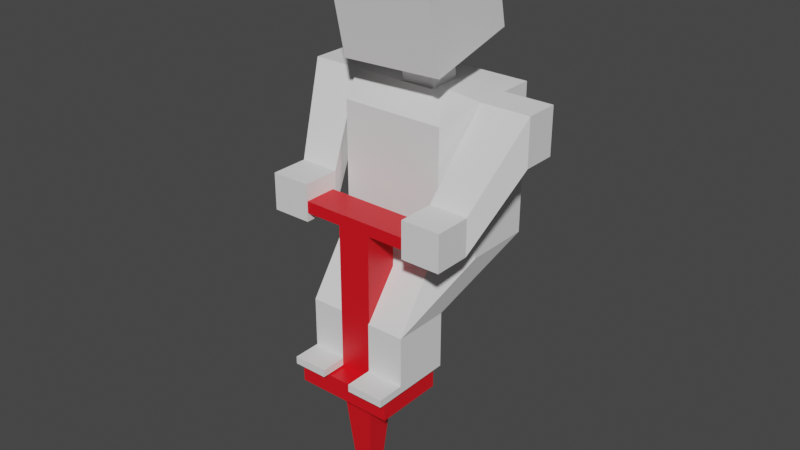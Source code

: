 # Source: pogostick.blend  (saved by Blender 3.0.42; exported with 4.5.12 LTS)
import bpy
from mathutils import Matrix  # noqa: F401  (used for matrix-valued properties, if any)

bpy.ops.wm.read_factory_settings(use_empty=True)
scene = bpy.context.scene
scene.name = 'Scene'

# ---- collections
col_collection = bpy.data.collections.new('Collection'); scene.collection.children.link(col_collection)

# ---- materials (node trees are filled in below, after node groups)
mat_material = bpy.data.materials.new('Material')
mat_material.alpha_threshold = 0.0
mat_material.use_transparent_shadow = False
mat_material.line_color = (0.0, 0.0, 0.0, 1.0)

# ---- material node trees
mat_material.use_nodes = True; mat_material.node_tree.nodes.clear()
_N = mat_material.node_tree.nodes; _L = mat_material.node_tree.links
n0 = _N.new('ShaderNodeOutputMaterial'); n0.name = 'Material Output'; n0.location = (300, 300)
n1 = _N.new('ShaderNodeBsdfPrincipled'); n1.name = 'Principled BSDF'; n1.location = (10, 300)
n1.distribution = 'GGX'
n1.subsurface_method = 'RANDOM_WALK_SKIN'
n1.inputs[0].default_value = (0.8, 0.006081, 0.01358, 1.0)
n1.inputs[2].default_value = 0.4
n1.inputs[3].default_value = 1.45
n1.inputs[27].default_value = (0.0, 0.0, 0.0, 1.0)
n1.inputs[28].default_value = 1.0
_L.new(n1.outputs[0], n0.inputs[0])
n0.is_active_output = True

# ---- world
world_world = bpy.data.worlds.new('World'); scene.world = world_world
world_world.use_nodes = True; world_world.node_tree.nodes.clear()
_N = world_world.node_tree.nodes; _L = world_world.node_tree.links
n0 = _N.new('ShaderNodeOutputWorld'); n0.name = 'World Output'; n0.location = (300, 300)
n1 = _N.new('ShaderNodeBackground'); n1.name = 'Background'; n1.location = (10, 300)
n1.inputs[0].default_value = (0.05088, 0.05088, 0.05088, 1.0)
_L.new(n1.outputs[0], n0.inputs[0])
n0.is_active_output = True
world_world.color = (0.05088, 0.05088, 0.05088)
world_world.use_sun_shadow = False
world_world.sun_shadow_jitter_overblur = 0.0

# ---- meshes
me_cube = bpy.data.meshes.new('Cube')
me_cube.from_pydata([(1.0, 0.7, 1.0), (1.0, 0.7, 0.6016), (1.0, -0.7, 1.0), (1.0, -0.7, 0.6016), (-1.0, 0.7, 1.0), (-1.0, 0.7, 0.6016), (-1.0, -0.7, 1.0), (-1.0, -0.7, 0.6016), (-1.0, 0.3344, 0.6016), (-1.0, -0.3323, 0.6016), (1.0, 0.3344, 1.0), (1.0, -0.3323, 1.0), (-1.0, -0.3323, 1.0), (-1.0, 0.3344, 1.0), (1.0, -0.3323, 0.6016), (1.0, 0.3344, 0.6016), (0.3333, 0.7, 0.6016), (-0.3333, 0.7, 0.6016), (0.3333, -0.7, 1.0), (-0.3333, -0.7, 1.0), (-0.3333, -0.7, 0.6016), (0.3333, -0.7, 0.6016), (-0.3333, 0.7, 1.0), (0.3333, 0.7, 1.0), (0.3333, 0.3344, 0.6016), (-0.3333, 0.3344, 0.6016), (0.3333, -0.3323, 0.6016), (-0.3333, -0.3323, 0.6016), (-0.3333, 0.3344, 1.0), (0.3333, 0.3344, 1.0), (-0.3333, -0.3323, 1.0), (0.3333, -0.3323, 1.0), (-0.3333, 0.3344, 4.202), (0.3333, 0.3344, 4.202), (-0.3333, -0.3323, 4.202), (0.3333, -0.3323, 4.202), (0.3333, -0.3323, 3.972), (-0.3333, -0.3323, 3.972), (-0.3333, 0.3344, 3.972), (0.3333, 0.3344, 3.972), (0.3333, 0.3344, 4.202), (0.3333, -0.3323, 4.202), (-0.3333, 0.3344, 4.202), (-0.3333, -0.3323, 4.202), (0.3333, -0.3323, 3.972), (-0.3333, 0.3344, 3.972), (-0.3333, -0.3323, 3.972), (0.3333, 0.3344, 3.972), (1.333, 0.3344, 4.202), (1.333, -0.3323, 4.202), (-1.333, 0.3344, 4.202), (-1.333, -0.3323, 4.202), (1.333, -0.3323, 3.972), (-1.333, 0.3344, 3.972), (-1.333, -0.3323, 3.972), (1.333, 0.3344, 3.972), (0.1749, 0.176, -1.266), (-0.1749, 0.176, -1.266), (0.1749, -0.1738, -1.266), (-0.1749, -0.1738, -1.266), (0.1804, 0.1815, -1.894), (-0.1804, 0.1815, -1.894), (0.1804, -0.1793, -1.894), (-0.1804, -0.1793, -1.894)], [], [(30, 12, 6, 19), (20, 19, 6, 7), (8, 13, 4, 5), (26, 14, 3, 21), (14, 11, 2, 3), (16, 23, 0, 1), (1, 0, 10, 15), (15, 10, 11, 14), (16, 1, 15, 24), (24, 15, 14, 26), (7, 6, 12, 9), (9, 12, 13, 8), (22, 4, 13, 28), (28, 13, 12, 30), (10, 29, 31, 11), (37, 36, 35, 34), (0, 23, 29, 10), (23, 22, 28, 29), (8, 25, 27, 9), (24, 26, 58, 56), (5, 17, 25, 8), (17, 16, 24, 25), (5, 4, 22, 17), (17, 22, 23, 16), (9, 27, 20, 7), (27, 26, 21, 20), (3, 2, 18, 21), (21, 18, 19, 20), (11, 31, 18, 2), (31, 30, 19, 18), (33, 32, 34, 35), (39, 38, 32, 33), (36, 39, 47, 44), (35, 36, 44, 41), (28, 30, 37, 38), (31, 29, 39, 36), (29, 28, 38, 39), (30, 31, 36, 37), (46, 43, 51, 54), (45, 46, 54, 53), (33, 35, 41, 40), (39, 33, 40, 47), (37, 34, 43, 46), (34, 32, 42, 43), (38, 37, 46, 45), (32, 38, 45, 42), (52, 55, 48, 49), (53, 54, 51, 50), (41, 44, 52, 49), (40, 41, 49, 48), (44, 47, 55, 52), (47, 40, 48, 55), (42, 45, 53, 50), (43, 42, 50, 51), (59, 57, 61, 63), (26, 27, 59, 58), (25, 24, 56, 57), (27, 25, 57, 59), (61, 60, 62, 63), (57, 56, 60, 61), (56, 58, 62, 60), (58, 59, 63, 62)])
_uv = me_cube.uv_layers.new(name='UVMap')
_uv.uv.foreach_set('vector', [0.7917, 0.6665, 0.875, 0.6665, 0.875, 0.75, 0.7917, 0.75, 0.375, 0.9167, 0.625, 0.9167, 0.625, 1.0, 0.375, 1.0, 0.375, 0.1668, 0.625, 0.1668, 0.625, 0.25, 0.375, 0.25, 0.2917, 0.6665, 0.375, 0.6665, 0.375, 0.75, 0.2917, 0.75, 0.375, 0.6665, 0.625, 0.6665, 0.625, 0.75, 0.375, 0.75, 0.375, 0.4167, 0.625, 0.4167, 0.625, 0.5, 0.375, 0.5, 0.375, 0.5, 0.625, 0.5, 0.625, 0.5832, 0.375, 0.5832, 0.375, 0.5832, 0.625, 0.5832, 0.625, 0.6665, 0.375, 0.6665, 0.2917, 0.5, 0.375, 0.5, 0.375, 0.5832, 0.2917, 0.5832, 0.2917, 0.5832, 0.375, 0.5832, 0.375, 0.6665, 0.2917, 0.6665, 0.375, 0.0, 0.625, 0.0, 0.625, 0.08347, 0.375, 0.08347, 0.375, 0.08347, 0.625, 0.08347, 0.625, 0.1668, 0.375, 0.1668, 0.7917, 0.5, 0.875, 0.5, 0.875, 0.5832, 0.7917, 0.5832, 0.7917, 0.5832, 0.875, 0.5832, 0.875, 0.6665, 0.7917, 0.6665, 0.625, 0.5832, 0.7083, 0.5832, 0.7083, 0.6665, 0.625, 0.6665, 0.7917, 0.6665, 0.7083, 0.6665, 0.7083, 0.6665, 0.7917, 0.6665, 0.625, 0.5, 0.7083, 0.5, 0.7083, 0.5832, 0.625, 0.5832, 0.7083, 0.5, 0.7917, 0.5, 0.7917, 0.5832, 0.7083, 0.5832, 0.125, 0.5832, 0.2083, 0.5832, 0.2083, 0.6665, 0.125, 0.6665, 0.2917, 0.5832, 0.2917, 0.6665, 0.2917, 0.6665, 0.2917, 0.5832, 0.125, 0.5, 0.2083, 0.5, 0.2083, 0.5832, 0.125, 0.5832, 0.2083, 0.5, 0.2917, 0.5, 0.2917, 0.5832, 0.2083, 0.5832, 0.375, 0.25, 0.625, 0.25, 0.625, 0.3333, 0.375, 0.3333, 0.375, 0.3333, 0.625, 0.3333, 0.625, 0.4167, 0.375, 0.4167, 0.125, 0.6665, 0.2083, 0.6665, 0.2083, 0.75, 0.125, 0.75, 0.2083, 0.6665, 0.2917, 0.6665, 0.2917, 0.75, 0.2083, 0.75, 0.375, 0.75, 0.625, 0.75, 0.625, 0.8333, 0.375, 0.8333, 0.375, 0.8333, 0.625, 0.8333, 0.625, 0.9167, 0.375, 0.9167, 0.625, 0.6665, 0.7083, 0.6665, 0.7083, 0.75, 0.625, 0.75, 0.7083, 0.6665, 0.7917, 0.6665, 0.7917, 0.75, 0.7083, 0.75, 0.7083, 0.5832, 0.7917, 0.5832, 0.7917, 0.6665, 0.7083, 0.6665, 0.7083, 0.5832, 0.7917, 0.5832, 0.7917, 0.5832, 0.7083, 0.5832, 0.7083, 0.6665, 0.7083, 0.5832, 0.7083, 0.5832, 0.7083, 0.6665, 0.7083, 0.6665, 0.7083, 0.6665, 0.7083, 0.6665, 0.7083, 0.6665, 0.7917, 0.5832, 0.7917, 0.6665, 0.7917, 0.6665, 0.7917, 0.5832, 0.7083, 0.6665, 0.7083, 0.5832, 0.7083, 0.5832, 0.7083, 0.6665, 0.7083, 0.5832, 0.7917, 0.5832, 0.7917, 0.5832, 0.7083, 0.5832, 0.7917, 0.6665, 0.7083, 0.6665, 0.7083, 0.6665, 0.7917, 0.6665, 0.7917, 0.6665, 0.7917, 0.6665, 0.7917, 0.6665, 0.7917, 0.6665, 0.7917, 0.5832, 0.7917, 0.6665, 0.7917, 0.6665, 0.7917, 0.5832, 0.7083, 0.5832, 0.7083, 0.6665, 0.7083, 0.6665, 0.7083, 0.5832, 0.7083, 0.5832, 0.7083, 0.5832, 0.7083, 0.5832, 0.7083, 0.5832, 0.7917, 0.6665, 0.7917, 0.6665, 0.7917, 0.6665, 0.7917, 0.6665, 0.7917, 0.6665, 0.7917, 0.5832, 0.7917, 0.5832, 0.7917, 0.6665, 0.7917, 0.5832, 0.7917, 0.6665, 0.7917, 0.6665, 0.7917, 0.5832, 0.7917, 0.5832, 0.7917, 0.5832, 0.7917, 0.5832, 0.7917, 0.5832, 0.7083, 0.6665, 0.7083, 0.5832, 0.7083, 0.5832, 0.7083, 0.6665, 0.7917, 0.5832, 0.7917, 0.6665, 0.7917, 0.6665, 0.7917, 0.5832, 0.7083, 0.6665, 0.7083, 0.6665, 0.7083, 0.6665, 0.7083, 0.6665, 0.7083, 0.5832, 0.7083, 0.6665, 0.7083, 0.6665, 0.7083, 0.5832, 0.7083, 0.6665, 0.7083, 0.5832, 0.7083, 0.5832, 0.7083, 0.6665, 0.7083, 0.5832, 0.7083, 0.5832, 0.7083, 0.5832, 0.7083, 0.5832, 0.7917, 0.5832, 0.7917, 0.5832, 0.7917, 0.5832, 0.7917, 0.5832, 0.7917, 0.6665, 0.7917, 0.5832, 0.7917, 0.5832, 0.7917, 0.6665, 0.2083, 0.6665, 0.2083, 0.5832, 0.2083, 0.5832, 0.2083, 0.6665, 0.2917, 0.6665, 0.2083, 0.6665, 0.2083, 0.6665, 0.2917, 0.6665, 0.2083, 0.5832, 0.2917, 0.5832, 0.2917, 0.5832, 0.2083, 0.5832, 0.2083, 0.6665, 0.2083, 0.5832, 0.2083, 0.5832, 0.2083, 0.6665, 0.2083, 0.5832, 0.2917, 0.5832, 0.2917, 0.6665, 0.2083, 0.6665, 0.2083, 0.5832, 0.2917, 0.5832, 0.2917, 0.5832, 0.2083, 0.5832, 0.2917, 0.5832, 0.2917, 0.6665, 0.2917, 0.6665, 0.2917, 0.5832, 0.2917, 0.6665, 0.2083, 0.6665, 0.2083, 0.6665, 0.2917, 0.6665])
me_cube.materials.append(mat_material)
me_cube.use_remesh_preserve_volume = False
me_cube.use_remesh_preserve_attributes = False
me_cube.use_mirror_vertex_groups = False
me_cube.update()
me_cube_001 = bpy.data.meshes.new('Cube.001')
me_cube_001.from_pydata([(0.3333, 0.3333, -1.768), (-0.3333, 0.3333, -1.768), (0.3333, -0.3333, -1.768), (-0.3333, -0.3333, -1.768), (1.386, 1.069, -1.768), (-1.386, 1.069, -1.768), (1.044, -0.9998, -2.093), (-1.042, -0.9998, -2.093), (1.386, 1.069, -4.762), (-1.386, 1.069, -4.762), (1.044, -0.9998, -4.346), (-1.042, -0.9998, -4.346), (1.386, 1.069, -2.709), (-1.386, 1.069, -2.709), (1.044, -0.9998, -2.801), (-1.042, -0.9998, -2.801), (-0.3333, 0.111, -1.768), (-0.3333, -0.1112, -1.768), (0.3333, 0.111, -1.768), (0.3333, -0.1112, -1.768), (-1.386, 0.3793, -1.768), (-1.386, -0.3104, -1.768), (1.386, 0.3793, -1.768), (1.386, -0.3104, -1.768), (-1.386, 0.3793, -4.762), (-1.386, -0.3104, -4.762), (1.386, 0.3793, -4.762), (1.386, -0.3104, -4.762), (-1.386, 0.3793, -2.709), (-1.386, -0.3104, -2.709), (1.386, -0.3104, -2.709), (1.386, 0.3793, -2.709), (0.003703, 0.3333, -1.768), (0.003703, -0.3333, -1.768), (0.01539, 1.069, -1.768), (0.01286, -0.9998, -2.093), (0.01539, 1.069, -4.762), (0.01286, -0.9998, -4.346), (0.01286, -0.9998, -2.801), (0.01539, 1.069, -2.709), (0.01539, 0.3793, -4.762), (0.01539, -0.3104, -4.762), (1.081, -1.657, -5.753), (1.081, -2.04, -5.753), (1.081, -0.8906, -5.753), (1.081, -1.274, -5.753), (0.3199, -0.8906, -5.753), (0.3199, -2.04, -5.753), (0.3199, -1.274, -5.753), (0.3199, -1.657, -5.753), (1.081, -1.657, -6.753), (1.081, -2.04, -6.753), (1.081, -0.8906, -6.753), (1.081, -1.274, -6.753), (0.3199, -0.8906, -6.753), (0.3199, -2.04, -6.753), (0.3199, -1.274, -6.753), (0.3199, -1.657, -6.753), (1.081, -1.657, -6.903), (1.081, -2.04, -6.903), (1.081, -0.8906, -6.903), (1.081, -1.274, -6.903), (0.3199, -0.8906, -6.903), (0.3199, -2.04, -6.903), (0.3199, -1.274, -6.903), (0.3199, -1.657, -6.903), (-0.3349, -0.9482, -5.762), (-1.036, -0.9482, -5.762), (-0.3349, -1.983, -5.762), (-1.036, -1.983, -5.762), (-1.036, -1.638, -5.762), (-1.036, -1.293, -5.762), (-0.3349, -1.293, -5.762), (-0.3349, -1.638, -5.762), (-0.3349, -0.9482, -6.762), (-1.036, -0.9482, -6.762), (-0.3349, -1.983, -6.762), (-1.036, -1.983, -6.762), (-1.036, -1.638, -6.762), (-1.036, -1.293, -6.762), (-0.3349, -1.293, -6.762), (-0.3349, -1.638, -6.762), (-0.3349, -0.9482, -6.912), (-1.036, -0.9482, -6.912), (-0.3349, -1.983, -6.912), (-1.036, -1.983, -6.912), (-1.036, -1.638, -6.912), (-1.036, -1.293, -6.912), (-0.3349, -1.293, -6.912), (-0.3349, -1.638, -6.912), (1.081, -2.603, -6.753), (0.3199, -2.603, -6.753), (1.081, -2.603, -6.903), (0.3199, -2.603, -6.903), (-0.3349, -2.545, -6.762), (-1.036, -2.545, -6.762), (-0.3349, -2.545, -6.912), (-1.036, -2.545, -6.912), (2.386, 0.3793, -1.768), (2.386, -0.3104, -1.768), (2.386, -0.3104, -2.709), (2.386, 0.3793, -2.709), (-2.386, 0.3793, -1.768), (-2.386, -0.3104, -1.768), (-2.386, 0.3793, -2.709), (-2.386, -0.3104, -2.709), (1.094, -1.289, -3.405), (1.094, -1.289, -4.147), (-1.094, -1.289, -3.405), (-1.094, -1.289, -4.147), (1.883, -1.289, -3.405), (1.883, -1.289, -4.147), (-1.883, -1.289, -3.405), (-1.883, -1.289, -4.147), (1.094, -2.046, -3.405), (1.094, -2.046, -4.147), (-1.094, -2.046, -3.405), (-1.094, -2.046, -4.147), (1.883, -2.046, -3.405), (1.883, -2.046, -4.147), (-1.883, -2.046, -3.405), (-1.883, -2.046, -4.147), (-0.9751, -0.4725, -1.133), (-0.942, -1.124, -1.272), (-0.9502, -1.54, 0.6845), (-1.016, -0.2379, 0.9616), (-1.049, 0.4134, 1.1), (-1.041, 0.83, -0.8559), (-0.3753, 0.8618, -0.8464), (0.2823, 0.477, 1.119), (0.9482, 0.5087, 1.129), (0.9563, 0.9253, -0.8273), (0.9894, 0.2741, -0.9659), (1.014, -0.7938, 0.8517), (1.047, -1.445, 0.7131), (1.056, -1.028, -1.243), (0.3897, -1.06, -1.253), (-0.2843, -1.509, 0.694), (-1.008, 0.1787, -0.9945), (-0.9861, -0.2555, -1.087), (-0.9832, -0.8891, 0.8231), (-1.005, -0.455, 0.9154), (1.022, -0.3772, -1.104), (1.0, 0.0569, -1.012), (0.9812, -0.1425, 0.9903), (1.003, -0.5768, 0.8979), (0.3154, -0.1743, 0.9807), (0.3484, -0.8256, 0.8421), (-0.3423, 0.2105, -0.985), (-0.3092, -0.4408, -1.124), (0.2905, 0.8936, -0.8368), (-0.03872, 0.8778, -0.8416), (-0.3835, 0.4452, 1.11), (-0.04689, 0.4612, 1.115), (-0.2762, -1.092, -1.262), (0.06046, -1.076, -1.257), (0.3815, -1.477, 0.7036), (0.05228, -1.493, 0.6989), (-0.3505, -0.2061, 0.9712), (-0.01383, -0.19, 0.976), (-0.3174, -0.8574, 0.8326), (0.01923, -0.8413, 0.8374), (0.3236, 0.2423, -0.9754), (-0.005663, 0.2266, -0.9801), (0.3566, -0.409, -1.114), (0.0274, -0.4247, -1.119), (-0.3202, -0.2237, -1.077), (0.3456, -0.192, -1.068), (0.3374, -0.6086, 0.8883), (-0.3284, -0.6403, 0.8788), (-0.002524, 0.3866, -1.732), (-0.3391, 0.3706, -1.736), (0.03054, -0.2647, -1.87), (-0.3061, -0.2807, -1.875), (-0.3171, -0.06369, -1.829), (0.3487, -0.03192, -1.819), (0.3598, -0.2489, -1.865), (0.3267, 0.4023, -1.727), (-0.9971, -0.03841, -1.041), (-0.9943, -0.6721, 0.8692), (1.011, -0.1602, -1.058), (0.9923, -0.3597, 0.9441), (-0.3313, -0.00664, -1.031), (0.3346, 0.02513, -1.022), (0.3264, -0.3915, 0.9345), (-0.3394, -0.4232, 0.925), (-0.3281, 0.1534, -1.783), (0.3377, 0.1852, -1.773), (-0.002811, -0.4072, 0.9298), (0.008209, -0.6243, 0.8836)], [], [(16, 1, 5, 20), (39, 12, 8, 36), (32, 0, 4, 34), (19, 2, 6, 23), (33, 3, 7, 35), (27, 10, 43, 42), (30, 14, 10, 27), (38, 15, 11, 37), (28, 13, 9, 24), (20, 5, 13, 28), (35, 7, 15, 38), (23, 6, 14, 30), (34, 4, 12, 39), (4, 22, 31, 12), (22, 23, 99, 98), (7, 21, 29, 15), (28, 29, 105, 104), (15, 29, 25, 11), (29, 28, 24, 25), (12, 31, 26, 8), (31, 30, 27, 26), (41, 40, 48, 49), (10, 37, 47, 43), (0, 18, 22, 4), (18, 19, 23, 22), (3, 17, 21, 7), (17, 16, 20, 21), (0, 32, 170, 177), (9, 36, 66, 67), (11, 25, 70, 69), (5, 34, 39, 13), (6, 35, 38, 14), (14, 38, 37, 10), (36, 40, 72, 66), (2, 33, 35, 6), (1, 32, 34, 5), (13, 39, 36, 9), (17, 3, 173, 174), (16, 17, 174, 186), (3, 33, 172, 173), (1, 16, 186, 171), (19, 18, 187, 175), (32, 1, 171, 170), (2, 19, 175, 176), (33, 2, 176, 172), (18, 0, 177, 187), (48, 46, 54, 56), (44, 45, 53, 52), (46, 44, 52, 54), (26, 27, 42, 45), (37, 41, 49, 47), (40, 36, 46, 48), (36, 8, 44, 46), (8, 26, 45, 44), (59, 51, 90, 92), (56, 54, 62, 64), (52, 53, 61, 60), (43, 47, 55, 51), (45, 42, 50, 53), (42, 43, 51, 50), (47, 49, 57, 55), (49, 48, 56, 57), (65, 58, 59, 63), (62, 60, 61, 64), (64, 61, 58, 65), (53, 50, 58, 61), (50, 51, 59, 58), (55, 57, 65, 63), (57, 56, 64, 65), (54, 52, 60, 62), (71, 67, 75, 79), (72, 73, 81, 80), (73, 68, 76, 81), (24, 9, 67, 71), (40, 41, 73, 72), (37, 11, 69, 68), (41, 37, 68, 73), (25, 24, 71, 70), (80, 81, 89, 88), (81, 76, 84, 89), (75, 74, 82, 83), (68, 69, 77, 76), (66, 72, 80, 74), (70, 71, 79, 78), (69, 70, 78, 77), (67, 66, 74, 75), (87, 88, 89, 86), (83, 82, 88, 87), (86, 89, 84, 85), (79, 75, 83, 87), (63, 59, 92, 93), (74, 80, 88, 82), (78, 79, 87, 86), (77, 78, 86, 85), (90, 91, 93, 92), (94, 95, 97, 96), (76, 77, 95, 94), (77, 85, 97, 95), (85, 84, 96, 97), (84, 76, 94, 96), (55, 63, 93, 91), (51, 55, 91, 90), (98, 99, 100, 101), (31, 22, 98, 101), (29, 21, 108, 109), (30, 31, 101, 100), (103, 102, 104, 105), (30, 100, 111, 107), (21, 20, 102, 103), (20, 28, 104, 102), (106, 107, 115, 114), (111, 110, 118, 119), (21, 103, 112, 108), (100, 99, 110, 111), (105, 29, 109, 113), (103, 105, 113, 112), (23, 30, 107, 106), (99, 23, 106, 110), (114, 115, 119, 118), (117, 116, 120, 121), (108, 112, 120, 116), (112, 113, 121, 120), (110, 106, 114, 118), (109, 108, 116, 117), (113, 109, 117, 121), (107, 111, 119, 115), (138, 125, 126, 127), (150, 129, 130, 131), (142, 133, 134, 135), (154, 137, 124, 123), (164, 142, 135, 136), (160, 140, 124, 137), (152, 126, 125, 158), (169, 179, 140, 160), (150, 131, 132, 162), (167, 180, 142, 164), (131, 130, 144, 132), (180, 145, 133, 142), (123, 124, 140, 122), (178, 141, 125, 138), (139, 166, 149, 122), (182, 148, 171, 186), (127, 128, 148, 138), (151, 150, 162, 163), (145, 168, 147, 133), (189, 169, 160, 161), (130, 129, 146, 144), (153, 152, 158, 159), (133, 147, 156, 134), (161, 160, 137, 157), (122, 149, 154, 123), (165, 164, 136, 155), (135, 134, 156, 136), (155, 157, 137, 154), (127, 126, 152, 128), (151, 153, 129, 150), (167, 164, 176, 175), (165, 149, 173, 172), (163, 162, 177, 170), (162, 183, 187, 177), (183, 167, 175, 187), (159, 158, 185, 188), (188, 185, 169, 189), (144, 146, 184, 181), (181, 184, 168, 145), (149, 166, 174, 173), (166, 182, 186, 174), (138, 148, 182, 178), (178, 182, 166, 139), (122, 140, 179, 139), (139, 179, 141, 178), (132, 144, 181, 143), (143, 181, 145, 180), (162, 132, 143, 183), (183, 143, 180, 167), (158, 125, 141, 185), (185, 141, 179, 169), (184, 188, 189, 168), (146, 159, 188, 184), (148, 163, 170, 171), (164, 165, 172, 176), (128, 152, 153, 151), (136, 156, 157, 155), (149, 165, 155, 154), (147, 161, 157, 156), (129, 153, 159, 146), (168, 189, 161, 147), (128, 151, 163, 148)])
_uv = me_cube_001.uv_layers.new(name='UVMap')
_uv.uv.foreach_set('vector', [0.2083, 0.6111, 0.2083, 0.5833, 0.2083, 0.5833, 0.2083, 0.6111, 0.2505, 0.5833, 0.2917, 0.5833, 0.2917, 0.5833, 0.2505, 0.5833, 0.2505, 0.5833, 0.2917, 0.5833, 0.2917, 0.5833, 0.2505, 0.5833, 0.2917, 0.6389, 0.2917, 0.6667, 0.2917, 0.6667, 0.2917, 0.6389, 0.2505, 0.6667, 0.2083, 0.6667, 0.2083, 0.6667, 0.2505, 0.6667, 0.2917, 0.6389, 0.2917, 0.6667, 0.2917, 0.6667, 0.2917, 0.6389, 0.2917, 0.6389, 0.2917, 0.6667, 0.2917, 0.6667, 0.2917, 0.6389, 0.2505, 0.6667, 0.2083, 0.6667, 0.2083, 0.6667, 0.2505, 0.6667, 0.2083, 0.6111, 0.2083, 0.5833, 0.2083, 0.5833, 0.2083, 0.6111, 0.2083, 0.6111, 0.2083, 0.5833, 0.2083, 0.5833, 0.2083, 0.6111, 0.2505, 0.6667, 0.2083, 0.6667, 0.2083, 0.6667, 0.2505, 0.6667, 0.2917, 0.6389, 0.2917, 0.6667, 0.2917, 0.6667, 0.2917, 0.6389, 0.2505, 0.5833, 0.2917, 0.5833, 0.2917, 0.5833, 0.2505, 0.5833, 0.2917, 0.5833, 0.2917, 0.6111, 0.2917, 0.6111, 0.2917, 0.5833, 0.2917, 0.6111, 0.2917, 0.6389, 0.2917, 0.6389, 0.2917, 0.6111, 0.2083, 0.6667, 0.2083, 0.6389, 0.2083, 0.6389, 0.2083, 0.6667, 0.2083, 0.6111, 0.2083, 0.6389, 0.2083, 0.6389, 0.2083, 0.6111, 0.2083, 0.6667, 0.2083, 0.6389, 0.2083, 0.6389, 0.2083, 0.6667, 0.2083, 0.6389, 0.2083, 0.6111, 0.2083, 0.6111, 0.2083, 0.6389, 0.2917, 0.5833, 0.2917, 0.6111, 0.2917, 0.6111, 0.2917, 0.5833, 0.2917, 0.6111, 0.2917, 0.6389, 0.2917, 0.6389, 0.2917, 0.6111, 0.2505, 0.6389, 0.2505, 0.6111, 0.2505, 0.6111, 0.2505, 0.6389, 0.2917, 0.6667, 0.2505, 0.6667, 0.2505, 0.6667, 0.2917, 0.6667, 0.2917, 0.5833, 0.2917, 0.6111, 0.2917, 0.6111, 0.2917, 0.5833, 0.2917, 0.6111, 0.2917, 0.6389, 0.2917, 0.6389, 0.2917, 0.6111, 0.2083, 0.6667, 0.2083, 0.6389, 0.2083, 0.6389, 0.2083, 0.6667, 0.2083, 0.6389, 0.2083, 0.6111, 0.2083, 0.6111, 0.2083, 0.6389, 0.2917, 0.5833, 0.2505, 0.5833, 0.2505, 0.5833, 0.2917, 0.5833, 0.2083, 0.5833, 0.2505, 0.5833, 0.2505, 0.5833, 0.2083, 0.5833, 0.2083, 0.6667, 0.2083, 0.6389, 0.2083, 0.6389, 0.2083, 0.6667, 0.2083, 0.5833, 0.2505, 0.5833, 0.2505, 0.5833, 0.2083, 0.5833, 0.2917, 0.6667, 0.2505, 0.6667, 0.2505, 0.6667, 0.2917, 0.6667, 0.2917, 0.6667, 0.2505, 0.6667, 0.2505, 0.6667, 0.2917, 0.6667, 0.2505, 0.5833, 0.2505, 0.6111, 0.2505, 0.6111, 0.2505, 0.5833, 0.2917, 0.6667, 0.2505, 0.6667, 0.2505, 0.6667, 0.2917, 0.6667, 0.2083, 0.5833, 0.2505, 0.5833, 0.2505, 0.5833, 0.2083, 0.5833, 0.2083, 0.5833, 0.2505, 0.5833, 0.2505, 0.5833, 0.2083, 0.5833, 0.2083, 0.6389, 0.2083, 0.6667, 0.2083, 0.6667, 0.2083, 0.6389, 0.2083, 0.6111, 0.2083, 0.6389, 0.2083, 0.6389, 0.2083, 0.6111, 0.2083, 0.6667, 0.2505, 0.6667, 0.2505, 0.6667, 0.2083, 0.6667, 0.2083, 0.5833, 0.2083, 0.6111, 0.2083, 0.6111, 0.2083, 0.5833, 0.2917, 0.6389, 0.2917, 0.6111, 0.2917, 0.6111, 0.2917, 0.6389, 0.2505, 0.5833, 0.2083, 0.5833, 0.2083, 0.5833, 0.2505, 0.5833, 0.2917, 0.6667, 0.2917, 0.6389, 0.2917, 0.6389, 0.2917, 0.6667, 0.2505, 0.6667, 0.2917, 0.6667, 0.2917, 0.6667, 0.2505, 0.6667, 0.2917, 0.6111, 0.2917, 0.5833, 0.2917, 0.5833, 0.2917, 0.6111, 0.2505, 0.6111, 0.2505, 0.5833, 0.2505, 0.5833, 0.2505, 0.6111, 0.2917, 0.5833, 0.2917, 0.6111, 0.2917, 0.6111, 0.2917, 0.5833, 0.2505, 0.5833, 0.2917, 0.5833, 0.2917, 0.5833, 0.2505, 0.5833, 0.2917, 0.6111, 0.2917, 0.6389, 0.2917, 0.6389, 0.2917, 0.6111, 0.2505, 0.6667, 0.2505, 0.6389, 0.2505, 0.6389, 0.2505, 0.6667, 0.2505, 0.6111, 0.2505, 0.5833, 0.2505, 0.5833, 0.2505, 0.6111, 0.2505, 0.5833, 0.2917, 0.5833, 0.2917, 0.5833, 0.2505, 0.5833, 0.2917, 0.5833, 0.2917, 0.6111, 0.2917, 0.6111, 0.2917, 0.5833, 0.2917, 0.6667, 0.2917, 0.6667, 0.2917, 0.6667, 0.2917, 0.6667, 0.2505, 0.6111, 0.2505, 0.5833, 0.2505, 0.5833, 0.2505, 0.6111, 0.2917, 0.5833, 0.2917, 0.6111, 0.2917, 0.6111, 0.2917, 0.5833, 0.2917, 0.6667, 0.2505, 0.6667, 0.2505, 0.6667, 0.2917, 0.6667, 0.2917, 0.6111, 0.2917, 0.6389, 0.2917, 0.6389, 0.2917, 0.6111, 0.2917, 0.6389, 0.2917, 0.6667, 0.2917, 0.6667, 0.2917, 0.6389, 0.2505, 0.6667, 0.2505, 0.6389, 0.2505, 0.6389, 0.2505, 0.6667, 0.2505, 0.6389, 0.2505, 0.6111, 0.2505, 0.6111, 0.2505, 0.6389, 0.2505, 0.6389, 0.2917, 0.6389, 0.2917, 0.6667, 0.2505, 0.6667, 0.2505, 0.5833, 0.2917, 0.5833, 0.2917, 0.6111, 0.2505, 0.6111, 0.2505, 0.6111, 0.2917, 0.6111, 0.2917, 0.6389, 0.2505, 0.6389, 0.2917, 0.6111, 0.2917, 0.6389, 0.2917, 0.6389, 0.2917, 0.6111, 0.2917, 0.6389, 0.2917, 0.6667, 0.2917, 0.6667, 0.2917, 0.6389, 0.2505, 0.6667, 0.2505, 0.6389, 0.2505, 0.6389, 0.2505, 0.6667, 0.2505, 0.6389, 0.2505, 0.6111, 0.2505, 0.6111, 0.2505, 0.6389, 0.2505, 0.5833, 0.2917, 0.5833, 0.2917, 0.5833, 0.2505, 0.5833, 0.2083, 0.6111, 0.2083, 0.5833, 0.2083, 0.5833, 0.2083, 0.6111, 0.2505, 0.6111, 0.2505, 0.6389, 0.2505, 0.6389, 0.2505, 0.6111, 0.2505, 0.6389, 0.2505, 0.6667, 0.2505, 0.6667, 0.2505, 0.6389, 0.2083, 0.6111, 0.2083, 0.5833, 0.2083, 0.5833, 0.2083, 0.6111, 0.2505, 0.6111, 0.2505, 0.6389, 0.2505, 0.6389, 0.2505, 0.6111, 0.2505, 0.6667, 0.2083, 0.6667, 0.2083, 0.6667, 0.2505, 0.6667, 0.2505, 0.6389, 0.2505, 0.6667, 0.2505, 0.6667, 0.2505, 0.6389, 0.2083, 0.6389, 0.2083, 0.6111, 0.2083, 0.6111, 0.2083, 0.6389, 0.2505, 0.6111, 0.2505, 0.6389, 0.2505, 0.6389, 0.2505, 0.6111, 0.2505, 0.6389, 0.2505, 0.6667, 0.2505, 0.6667, 0.2505, 0.6389, 0.2083, 0.5833, 0.2505, 0.5833, 0.2505, 0.5833, 0.2083, 0.5833, 0.2505, 0.6667, 0.2083, 0.6667, 0.2083, 0.6667, 0.2505, 0.6667, 0.2505, 0.5833, 0.2505, 0.6111, 0.2505, 0.6111, 0.2505, 0.5833, 0.2083, 0.6389, 0.2083, 0.6111, 0.2083, 0.6111, 0.2083, 0.6389, 0.2083, 0.6667, 0.2083, 0.6389, 0.2083, 0.6389, 0.2083, 0.6667, 0.2083, 0.5833, 0.2505, 0.5833, 0.2505, 0.5833, 0.2083, 0.5833, 0.2083, 0.6111, 0.2505, 0.6111, 0.2505, 0.6389, 0.2083, 0.6389, 0.2083, 0.5833, 0.2505, 0.5833, 0.2505, 0.6111, 0.2083, 0.6111, 0.2083, 0.6389, 0.2505, 0.6389, 0.2505, 0.6667, 0.2083, 0.6667, 0.2083, 0.6111, 0.2083, 0.5833, 0.2083, 0.5833, 0.2083, 0.6111, 0.2505, 0.6667, 0.2917, 0.6667, 0.2917, 0.6667, 0.2505, 0.6667, 0.2505, 0.5833, 0.2505, 0.6111, 0.2505, 0.6111, 0.2505, 0.5833, 0.2083, 0.6389, 0.2083, 0.6111, 0.2083, 0.6111, 0.2083, 0.6389, 0.2083, 0.6667, 0.2083, 0.6389, 0.2083, 0.6389, 0.2083, 0.6667, 0.2917, 0.6667, 0.2505, 0.6667, 0.2505, 0.6667, 0.2917, 0.6667, 0.2505, 0.6667, 0.2083, 0.6667, 0.2083, 0.6667, 0.2505, 0.6667, 0.2505, 0.6667, 0.2083, 0.6667, 0.2083, 0.6667, 0.2505, 0.6667, 0.2083, 0.6667, 0.2083, 0.6667, 0.2083, 0.6667, 0.2083, 0.6667, 0.2083, 0.6667, 0.2505, 0.6667, 0.2505, 0.6667, 0.2083, 0.6667, 0.2505, 0.6667, 0.2505, 0.6667, 0.2505, 0.6667, 0.2505, 0.6667, 0.2505, 0.6667, 0.2505, 0.6667, 0.2505, 0.6667, 0.2505, 0.6667, 0.2917, 0.6667, 0.2505, 0.6667, 0.2505, 0.6667, 0.2917, 0.6667, 0.2917, 0.6111, 0.2917, 0.6389, 0.2917, 0.6389, 0.2917, 0.6111, 0.2917, 0.6111, 0.2917, 0.6111, 0.2917, 0.6111, 0.2917, 0.6111, 0.2083, 0.6389, 0.2083, 0.6389, 0.2083, 0.6389, 0.2083, 0.6389, 0.2917, 0.6389, 0.2917, 0.6111, 0.2917, 0.6111, 0.2917, 0.6389, 0.2083, 0.6389, 0.2083, 0.6111, 0.2083, 0.6111, 0.2083, 0.6389, 0.2917, 0.6389, 0.2917, 0.6389, 0.2917, 0.6389, 0.2917, 0.6389, 0.2083, 0.6389, 0.2083, 0.6111, 0.2083, 0.6111, 0.2083, 0.6389, 0.2083, 0.6111, 0.2083, 0.6111, 0.2083, 0.6111, 0.2083, 0.6111, 0.2917, 0.6389, 0.2917, 0.6389, 0.2917, 0.6389, 0.2917, 0.6389, 0.2917, 0.6389, 0.2917, 0.6389, 0.2917, 0.6389, 0.2917, 0.6389, 0.2083, 0.6389, 0.2083, 0.6389, 0.2083, 0.6389, 0.2083, 0.6389, 0.2917, 0.6389, 0.2917, 0.6389, 0.2917, 0.6389, 0.2917, 0.6389, 0.2083, 0.6389, 0.2083, 0.6389, 0.2083, 0.6389, 0.2083, 0.6389, 0.2083, 0.6389, 0.2083, 0.6389, 0.2083, 0.6389, 0.2083, 0.6389, 0.2917, 0.6389, 0.2917, 0.6389, 0.2917, 0.6389, 0.2917, 0.6389, 0.2917, 0.6389, 0.2917, 0.6389, 0.2917, 0.6389, 0.2917, 0.6389, 0.2917, 0.6389, 0.2917, 0.6389, 0.2917, 0.6389, 0.2917, 0.6389, 0.2083, 0.6389, 0.2083, 0.6389, 0.2083, 0.6389, 0.2083, 0.6389, 0.2083, 0.6389, 0.2083, 0.6389, 0.2083, 0.6389, 0.2083, 0.6389, 0.2083, 0.6389, 0.2083, 0.6389, 0.2083, 0.6389, 0.2083, 0.6389, 0.2917, 0.6389, 0.2917, 0.6389, 0.2917, 0.6389, 0.2917, 0.6389, 0.2083, 0.6389, 0.2083, 0.6389, 0.2083, 0.6389, 0.2083, 0.6389, 0.2083, 0.6389, 0.2083, 0.6389, 0.2083, 0.6389, 0.2083, 0.6389, 0.2917, 0.6389, 0.2917, 0.6389, 0.2917, 0.6389, 0.2917, 0.6389, 0.375, 0.1667, 0.625, 0.1667, 0.625, 0.25, 0.375, 0.25, 0.375, 0.4167, 0.625, 0.4167, 0.625, 0.5, 0.375, 0.5, 0.375, 0.6667, 0.625, 0.6667, 0.625, 0.75, 0.375, 0.75, 0.375, 0.9167, 0.625, 0.9167, 0.625, 1.0, 0.375, 1.0, 0.2917, 0.6667, 0.375, 0.6667, 0.375, 0.75, 0.2917, 0.75, 0.7917, 0.6667, 0.875, 0.6667, 0.875, 0.75, 0.7917, 0.75, 0.7917, 0.5, 0.875, 0.5, 0.875, 0.5833, 0.7917, 0.5833, 0.7917, 0.6389, 0.875, 0.6389, 0.875, 0.6667, 0.7917, 0.6667, 0.2917, 0.5, 0.375, 0.5, 0.375, 0.5833, 0.2917, 0.5833, 0.2917, 0.6389, 0.375, 0.6389, 0.375, 0.6667, 0.2917, 0.6667, 0.375, 0.5, 0.625, 0.5, 0.625, 0.5833, 0.375, 0.5833, 0.375, 0.6389, 0.625, 0.6389, 0.625, 0.6667, 0.375, 0.6667, 0.375, 0.0, 0.625, 0.0, 0.625, 0.08333, 0.375, 0.08333, 0.375, 0.1389, 0.625, 0.1389, 0.625, 0.1667, 0.375, 0.1667, 0.125, 0.6389, 0.2083, 0.6389, 0.2083, 0.6667, 0.125, 0.6667, 0.2083, 0.6111, 0.2083, 0.5833, 0.2083, 0.5833, 0.2083, 0.6111, 0.125, 0.5, 0.2083, 0.5, 0.2083, 0.5833, 0.125, 0.5833, 0.2505, 0.5, 0.2917, 0.5, 0.2917, 0.5833, 0.2505, 0.5833, 0.625, 0.6389, 0.7083, 0.6389, 0.7083, 0.6667, 0.625, 0.6667, 0.7495, 0.6389, 0.7917, 0.6389, 0.7917, 0.6667, 0.7495, 0.6667, 0.625, 0.5, 0.7083, 0.5, 0.7083, 0.5833, 0.625, 0.5833, 0.7495, 0.5, 0.7917, 0.5, 0.7917, 0.5833, 0.7495, 0.5833, 0.625, 0.6667, 0.7083, 0.6667, 0.7083, 0.75, 0.625, 0.75, 0.7495, 0.6667, 0.7917, 0.6667, 0.7917, 0.75, 0.7495, 0.75, 0.125, 0.6667, 0.2083, 0.6667, 0.2083, 0.75, 0.125, 0.75, 0.2505, 0.6667, 0.2917, 0.6667, 0.2917, 0.75, 0.2505, 0.75, 0.375, 0.75, 0.625, 0.75, 0.625, 0.8333, 0.375, 0.8333, 0.375, 0.8745, 0.625, 0.8745, 0.625, 0.9167, 0.375, 0.9167, 0.375, 0.25, 0.625, 0.25, 0.625, 0.3333, 0.375, 0.3333, 0.375, 0.3755, 0.625, 0.3755, 0.625, 0.4167, 0.375, 0.4167, 0.2917, 0.6389, 0.2917, 0.6667, 0.2917, 0.6667, 0.2917, 0.6389, 0.2505, 0.6667, 0.2083, 0.6667, 0.2083, 0.6667, 0.2505, 0.6667, 0.2505, 0.5833, 0.2917, 0.5833, 0.2917, 0.5833, 0.2505, 0.5833, 0.2917, 0.5833, 0.2917, 0.6111, 0.2917, 0.6111, 0.2917, 0.5833, 0.2917, 0.6111, 0.2917, 0.6389, 0.2917, 0.6389, 0.2917, 0.6111, 0.7495, 0.5833, 0.7917, 0.5833, 0.7917, 0.6111, 0.7495, 0.6111, 0.7495, 0.6111, 0.7917, 0.6111, 0.7917, 0.6389, 0.7495, 0.6389, 0.625, 0.5833, 0.7083, 0.5833, 0.7083, 0.6111, 0.625, 0.6111, 0.625, 0.6111, 0.7083, 0.6111, 0.7083, 0.6389, 0.625, 0.6389, 0.2083, 0.6667, 0.2083, 0.6389, 0.2083, 0.6389, 0.2083, 0.6667, 0.2083, 0.6389, 0.2083, 0.6111, 0.2083, 0.6111, 0.2083, 0.6389, 0.125, 0.5833, 0.2083, 0.5833, 0.2083, 0.6111, 0.125, 0.6111, 0.125, 0.6111, 0.2083, 0.6111, 0.2083, 0.6389, 0.125, 0.6389, 0.375, 0.08333, 0.625, 0.08333, 0.625, 0.1111, 0.375, 0.1111, 0.375, 0.1111, 0.625, 0.1111, 0.625, 0.1389, 0.375, 0.1389, 0.375, 0.5833, 0.625, 0.5833, 0.625, 0.6111, 0.375, 0.6111, 0.375, 0.6111, 0.625, 0.6111, 0.625, 0.6389, 0.375, 0.6389, 0.2917, 0.5833, 0.375, 0.5833, 0.375, 0.6111, 0.2917, 0.6111, 0.2917, 0.6111, 0.375, 0.6111, 0.375, 0.6389, 0.2917, 0.6389, 0.7917, 0.5833, 0.875, 0.5833, 0.875, 0.6111, 0.7917, 0.6111, 0.7917, 0.6111, 0.875, 0.6111, 0.875, 0.6389, 0.7917, 0.6389, 0.7083, 0.6111, 0.7495, 0.6111, 0.7495, 0.6389, 0.7083, 0.6389, 0.7083, 0.5833, 0.7495, 0.5833, 0.7495, 0.6111, 0.7083, 0.6111, 0.2083, 0.5833, 0.2505, 0.5833, 0.2505, 0.5833, 0.2083, 0.5833, 0.2917, 0.6667, 0.2505, 0.6667, 0.2505, 0.6667, 0.2917, 0.6667, 0.375, 0.3333, 0.625, 0.3333, 0.625, 0.3755, 0.375, 0.3755, 0.375, 0.8333, 0.625, 0.8333, 0.625, 0.8745, 0.375, 0.8745, 0.2083, 0.6667, 0.2505, 0.6667, 0.2505, 0.75, 0.2083, 0.75, 0.7083, 0.6667, 0.7495, 0.6667, 0.7495, 0.75, 0.7083, 0.75, 0.7083, 0.5, 0.7495, 0.5, 0.7495, 0.5833, 0.7083, 0.5833, 0.7083, 0.6389, 0.7495, 0.6389, 0.7495, 0.6667, 0.7083, 0.6667, 0.2083, 0.5, 0.2505, 0.5, 0.2505, 0.5833, 0.2083, 0.5833])
me_cube_001.use_remesh_fix_poles = True
me_cube_001.use_remesh_preserve_attributes = False
me_cube_001.update()

# ---- objects
ob_cube = bpy.data.objects.new('Cube', me_cube)
ob_cube_001 = bpy.data.objects.new('Cube.001', me_cube_001)

# ---- transforms, parenting, visibility, modifiers, constraints
ob_cube.location = (0.0, 0.0, 0.0)
ob_cube.lock_rotations_4d = False
ob_cube.empty_display_type = 'ARROWS'
ob_cube.lineart.crease_threshold = 0.0
ob_cube_001.location = (0.0, 1.697, 7.946)

# ---- collection membership
col_collection.objects.link(ob_cube)
col_collection.objects.link(ob_cube_001)

# ---- scene / render settings (as saved in the file)
scene.frame_start = 1; scene.frame_end = 250; scene.frame_set(1)
scene.render.engine = 'BLENDER_EEVEE_NEXT'
scene.cycles.sampling_pattern = 'TABULATED_SOBOL'
scene.cycles.use_light_tree = False
scene.view_settings.view_transform = 'Filmic'
bpy.context.view_layer.update()

# ---- added for rendering (the .blend has no active camera and no usable light): camera, sun
cam_auto = bpy.data.cameras.new('AutoCamera')
cam_auto.lens = 50.0
cam_auto.sensor_width = 36.0
cam_auto.clip_end = 1000.0
ob_auto_camera = bpy.data.objects.new('AutoCamera', cam_auto)
scene.collection.objects.link(ob_auto_camera)
ob_auto_camera.location = (11.5773, -12.9626, 12.8524)
ob_auto_camera.rotation_euler = (1.09748, -7.21219e-08, 0.694738)
scene.camera = ob_auto_camera
light_auto_sun = bpy.data.lights.new('AutoSun', 'SUN')
light_auto_sun.energy = 3.0
light_auto_sun.angle = 0.0523599
ob_auto_sun = bpy.data.objects.new('AutoSun', light_auto_sun)
scene.collection.objects.link(ob_auto_sun)
ob_auto_sun.rotation_euler = (0.872665, 0.174533, 0.523599)
bpy.context.view_layer.update()
